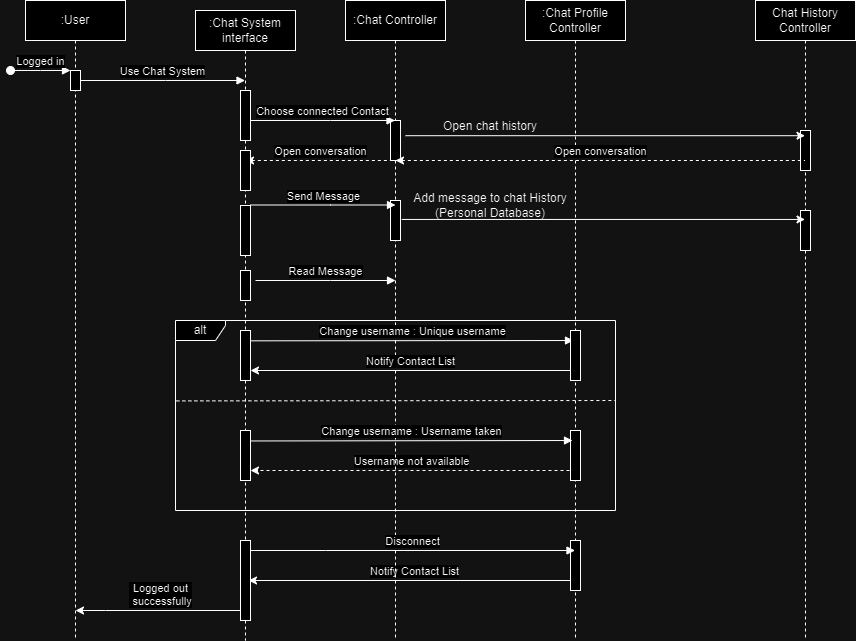

The diagram above was exported from draw.io. Its source (the exported page's mxGraphModel, read from the mxfile embedded in the PNG):
<mxGraphModel dx="1274" dy="648" grid="1" gridSize="10" guides="1" tooltips="1" connect="1" arrows="1" fold="1" page="1" pageScale="1" pageWidth="850" pageHeight="1100" math="0" shadow="0">
  <root>
    <mxCell id="0" />
    <mxCell id="1" parent="0" />
    <mxCell id="5iGFle0P55glPGI_4a_j-20" value="" style="endArrow=classic;html=1;rounded=0;exitX=0.5;exitY=1;exitDx=0;exitDy=0;exitPerimeter=0;" parent="1" edge="1">
      <mxGeometry width="50" height="50" relative="1" as="geometry">
        <mxPoint x="588" y="620" as="sourcePoint" />
        <mxPoint x="263" y="620" as="targetPoint" />
      </mxGeometry>
    </mxCell>
    <mxCell id="5iGFle0P55glPGI_4a_j-22" value="Notify Contact List" style="edgeLabel;html=1;align=center;verticalAlign=middle;resizable=0;points=[];" parent="5iGFle0P55glPGI_4a_j-20" connectable="0" vertex="1">
      <mxGeometry x="-0.0338" y="1" relative="1" as="geometry">
        <mxPoint x="-3" y="-11" as="offset" />
      </mxGeometry>
    </mxCell>
    <mxCell id="BDaMYKkftLTX5gR79A-k-5" value="" style="endArrow=classic;html=1;rounded=0;dashed=1;" parent="1" edge="1">
      <mxGeometry width="50" height="50" relative="1" as="geometry">
        <mxPoint x="590" y="510" as="sourcePoint" />
        <mxPoint x="264.9966666666667" y="510" as="targetPoint" />
      </mxGeometry>
    </mxCell>
    <mxCell id="BDaMYKkftLTX5gR79A-k-6" value="Username not available" style="edgeLabel;html=1;align=center;verticalAlign=middle;resizable=0;points=[];" parent="BDaMYKkftLTX5gR79A-k-5" connectable="0" vertex="1">
      <mxGeometry x="0.2677" y="2" relative="1" as="geometry">
        <mxPoint x="41" y="-12" as="offset" />
      </mxGeometry>
    </mxCell>
    <mxCell id="aM9ryv3xv72pqoxQDRHE-1" value=":User" style="shape=umlLifeline;perimeter=lifelinePerimeter;whiteSpace=wrap;html=1;container=0;dropTarget=0;collapsible=0;recursiveResize=0;outlineConnect=0;portConstraint=eastwest;newEdgeStyle={&quot;edgeStyle&quot;:&quot;elbowEdgeStyle&quot;,&quot;elbow&quot;:&quot;vertical&quot;,&quot;curved&quot;:0,&quot;rounded&quot;:0};" parent="1" vertex="1">
      <mxGeometry x="40" y="40" width="100" height="640" as="geometry" />
    </mxCell>
    <mxCell id="aM9ryv3xv72pqoxQDRHE-2" value="" style="html=1;points=[];perimeter=orthogonalPerimeter;outlineConnect=0;targetShapes=umlLifeline;portConstraint=eastwest;newEdgeStyle={&quot;edgeStyle&quot;:&quot;elbowEdgeStyle&quot;,&quot;elbow&quot;:&quot;vertical&quot;,&quot;curved&quot;:0,&quot;rounded&quot;:0};" parent="aM9ryv3xv72pqoxQDRHE-1" vertex="1">
      <mxGeometry x="45" y="70" width="10" height="20" as="geometry" />
    </mxCell>
    <mxCell id="aM9ryv3xv72pqoxQDRHE-3" value="Logged in" style="html=1;verticalAlign=bottom;startArrow=oval;endArrow=block;startSize=8;edgeStyle=elbowEdgeStyle;elbow=vertical;curved=0;rounded=0;" parent="aM9ryv3xv72pqoxQDRHE-1" target="aM9ryv3xv72pqoxQDRHE-2" edge="1">
      <mxGeometry relative="1" as="geometry">
        <mxPoint x="-15" y="70" as="sourcePoint" />
      </mxGeometry>
    </mxCell>
    <mxCell id="aM9ryv3xv72pqoxQDRHE-5" value=":Chat Controller " style="shape=umlLifeline;perimeter=lifelinePerimeter;whiteSpace=wrap;html=1;container=0;dropTarget=0;collapsible=0;recursiveResize=0;outlineConnect=0;portConstraint=eastwest;newEdgeStyle={&quot;edgeStyle&quot;:&quot;elbowEdgeStyle&quot;,&quot;elbow&quot;:&quot;vertical&quot;,&quot;curved&quot;:0,&quot;rounded&quot;:0};" parent="1" vertex="1">
      <mxGeometry x="360" y="40" width="100" height="640" as="geometry" />
    </mxCell>
    <mxCell id="aM9ryv3xv72pqoxQDRHE-6" value="" style="html=1;points=[];perimeter=orthogonalPerimeter;outlineConnect=0;targetShapes=umlLifeline;portConstraint=eastwest;newEdgeStyle={&quot;edgeStyle&quot;:&quot;elbowEdgeStyle&quot;,&quot;elbow&quot;:&quot;vertical&quot;,&quot;curved&quot;:0,&quot;rounded&quot;:0};" parent="aM9ryv3xv72pqoxQDRHE-5" vertex="1">
      <mxGeometry x="45" y="120" width="10" height="40" as="geometry" />
    </mxCell>
    <mxCell id="ChfDJICWIVOLzvzyvxif-5" value="" style="html=1;points=[];perimeter=orthogonalPerimeter;outlineConnect=0;targetShapes=umlLifeline;portConstraint=eastwest;newEdgeStyle={&quot;edgeStyle&quot;:&quot;elbowEdgeStyle&quot;,&quot;elbow&quot;:&quot;vertical&quot;,&quot;curved&quot;:0,&quot;rounded&quot;:0};" parent="aM9ryv3xv72pqoxQDRHE-5" vertex="1">
      <mxGeometry x="45" y="200" width="10" height="40" as="geometry" />
    </mxCell>
    <mxCell id="aM9ryv3xv72pqoxQDRHE-7" value="Use Chat System" style="html=1;verticalAlign=bottom;endArrow=block;edgeStyle=elbowEdgeStyle;elbow=horizontal;curved=0;rounded=0;" parent="1" source="aM9ryv3xv72pqoxQDRHE-2" target="RFsbDkF1ej3Ww4aNyDhV-4" edge="1">
      <mxGeometry relative="1" as="geometry">
        <mxPoint x="195" y="130" as="sourcePoint" />
        <Array as="points">
          <mxPoint x="180" y="120" />
        </Array>
        <mxPoint x="190" y="120" as="targetPoint" />
      </mxGeometry>
    </mxCell>
    <mxCell id="RFsbDkF1ej3Ww4aNyDhV-2" value=":Chat Profile Controller " style="shape=umlLifeline;perimeter=lifelinePerimeter;whiteSpace=wrap;html=1;container=0;dropTarget=0;collapsible=0;recursiveResize=0;outlineConnect=0;portConstraint=eastwest;newEdgeStyle={&quot;edgeStyle&quot;:&quot;elbowEdgeStyle&quot;,&quot;elbow&quot;:&quot;vertical&quot;,&quot;curved&quot;:0,&quot;rounded&quot;:0};" parent="1" vertex="1">
      <mxGeometry x="540" y="40" width="100" height="640" as="geometry" />
    </mxCell>
    <mxCell id="BDaMYKkftLTX5gR79A-k-15" value="" style="html=1;points=[];perimeter=orthogonalPerimeter;outlineConnect=0;targetShapes=umlLifeline;portConstraint=eastwest;newEdgeStyle={&quot;edgeStyle&quot;:&quot;elbowEdgeStyle&quot;,&quot;elbow&quot;:&quot;vertical&quot;,&quot;curved&quot;:0,&quot;rounded&quot;:0};" parent="RFsbDkF1ej3Ww4aNyDhV-2" vertex="1">
      <mxGeometry x="45" y="430" width="10" height="50" as="geometry" />
    </mxCell>
    <mxCell id="BDaMYKkftLTX5gR79A-k-16" value="" style="html=1;points=[];perimeter=orthogonalPerimeter;outlineConnect=0;targetShapes=umlLifeline;portConstraint=eastwest;newEdgeStyle={&quot;edgeStyle&quot;:&quot;elbowEdgeStyle&quot;,&quot;elbow&quot;:&quot;vertical&quot;,&quot;curved&quot;:0,&quot;rounded&quot;:0};" parent="RFsbDkF1ej3Ww4aNyDhV-2" vertex="1">
      <mxGeometry x="45" y="540" width="10" height="50" as="geometry" />
    </mxCell>
    <mxCell id="MWURPv5LMk1wckFEdMCO-1" value="Chat History Controller " style="shape=umlLifeline;perimeter=lifelinePerimeter;whiteSpace=wrap;html=1;container=0;dropTarget=0;collapsible=0;recursiveResize=0;outlineConnect=0;portConstraint=eastwest;newEdgeStyle={&quot;edgeStyle&quot;:&quot;elbowEdgeStyle&quot;,&quot;elbow&quot;:&quot;vertical&quot;,&quot;curved&quot;:0,&quot;rounded&quot;:0};" parent="1" vertex="1">
      <mxGeometry x="770" y="40" width="100" height="640" as="geometry" />
    </mxCell>
    <mxCell id="MWURPv5LMk1wckFEdMCO-2" value="" style="html=1;points=[];perimeter=orthogonalPerimeter;outlineConnect=0;targetShapes=umlLifeline;portConstraint=eastwest;newEdgeStyle={&quot;edgeStyle&quot;:&quot;elbowEdgeStyle&quot;,&quot;elbow&quot;:&quot;vertical&quot;,&quot;curved&quot;:0,&quot;rounded&quot;:0};" parent="MWURPv5LMk1wckFEdMCO-1" vertex="1">
      <mxGeometry x="45" y="210" width="10" height="40" as="geometry" />
    </mxCell>
    <mxCell id="ChfDJICWIVOLzvzyvxif-18" value="" style="html=1;points=[];perimeter=orthogonalPerimeter;outlineConnect=0;targetShapes=umlLifeline;portConstraint=eastwest;newEdgeStyle={&quot;edgeStyle&quot;:&quot;elbowEdgeStyle&quot;,&quot;elbow&quot;:&quot;vertical&quot;,&quot;curved&quot;:0,&quot;rounded&quot;:0};" parent="MWURPv5LMk1wckFEdMCO-1" vertex="1">
      <mxGeometry x="45" y="130" width="10" height="40" as="geometry" />
    </mxCell>
    <mxCell id="E0RdiFB_1Y4ZiNwUJIpq-2" value="Choose connected Contact" style="html=1;verticalAlign=bottom;endArrow=block;edgeStyle=elbowEdgeStyle;elbow=vertical;curved=0;rounded=0;" parent="1" source="RFsbDkF1ej3Ww4aNyDhV-5" target="aM9ryv3xv72pqoxQDRHE-5" edge="1">
      <mxGeometry relative="1" as="geometry">
        <mxPoint x="270" y="160" as="sourcePoint" />
        <Array as="points">
          <mxPoint x="345" y="160" />
        </Array>
        <mxPoint x="400" y="160" as="targetPoint" />
      </mxGeometry>
    </mxCell>
    <mxCell id="ChfDJICWIVOLzvzyvxif-3" value="Open conversation " style="html=1;verticalAlign=bottom;endArrow=none;edgeStyle=elbowEdgeStyle;elbow=vertical;curved=0;rounded=0;endFill=0;startArrow=classic;startFill=1;dashed=1;" parent="1" edge="1">
      <mxGeometry relative="1" as="geometry">
        <mxPoint x="260" y="200" as="sourcePoint" />
        <Array as="points">
          <mxPoint x="295" y="200" />
          <mxPoint x="360" y="240" />
        </Array>
        <mxPoint x="410" y="200" as="targetPoint" />
      </mxGeometry>
    </mxCell>
    <mxCell id="ChfDJICWIVOLzvzyvxif-4" value="Send Message" style="html=1;verticalAlign=bottom;endArrow=block;edgeStyle=elbowEdgeStyle;elbow=vertical;curved=0;rounded=0;" parent="1" edge="1">
      <mxGeometry relative="1" as="geometry">
        <mxPoint x="265" y="244.5" as="sourcePoint" />
        <Array as="points">
          <mxPoint x="345" y="244.5" />
        </Array>
        <mxPoint x="410" y="244.5" as="targetPoint" />
      </mxGeometry>
    </mxCell>
    <mxCell id="ChfDJICWIVOLzvzyvxif-11" value="" style="group" parent="1" connectable="0" vertex="1">
      <mxGeometry x="410" y="230" width="190" height="30" as="geometry" />
    </mxCell>
    <mxCell id="ChfDJICWIVOLzvzyvxif-10" value="Add message to chat History (Personal Database)" style="text;html=1;strokeColor=none;fillColor=none;align=center;verticalAlign=middle;whiteSpace=wrap;rounded=0;" parent="ChfDJICWIVOLzvzyvxif-11" vertex="1">
      <mxGeometry width="190" height="30" as="geometry" />
    </mxCell>
    <mxCell id="ChfDJICWIVOLzvzyvxif-12" value="Read Message" style="html=1;verticalAlign=bottom;endArrow=block;edgeStyle=elbowEdgeStyle;elbow=vertical;curved=0;rounded=0;" parent="1" edge="1">
      <mxGeometry relative="1" as="geometry">
        <mxPoint x="270" y="320" as="sourcePoint" />
        <Array as="points">
          <mxPoint x="345" y="320" />
        </Array>
        <mxPoint x="410" y="320" as="targetPoint" />
      </mxGeometry>
    </mxCell>
    <mxCell id="ChfDJICWIVOLzvzyvxif-17" value="" style="group" parent="1" connectable="0" vertex="1">
      <mxGeometry x="410" y="160" width="409.5" height="15.199999999999989" as="geometry" />
    </mxCell>
    <mxCell id="ChfDJICWIVOLzvzyvxif-14" value="" style="endArrow=classic;html=1;rounded=0;" parent="ChfDJICWIVOLzvzyvxif-17" edge="1">
      <mxGeometry width="50" height="50" relative="1" as="geometry">
        <mxPoint x="10" y="15.199999999999989" as="sourcePoint" />
        <mxPoint x="409.5" y="15.199999999999989" as="targetPoint" />
      </mxGeometry>
    </mxCell>
    <mxCell id="ChfDJICWIVOLzvzyvxif-15" value="Open chat history" style="text;html=1;strokeColor=none;fillColor=none;align=center;verticalAlign=middle;whiteSpace=wrap;rounded=0;" parent="ChfDJICWIVOLzvzyvxif-17" vertex="1">
      <mxGeometry width="190" height="12" as="geometry" />
    </mxCell>
    <mxCell id="5iGFle0P55glPGI_4a_j-23" value="Open conversation " style="html=1;verticalAlign=bottom;endArrow=none;edgeStyle=elbowEdgeStyle;elbow=vertical;curved=0;rounded=0;endFill=0;startArrow=classic;startFill=1;dashed=1;" parent="1" target="MWURPv5LMk1wckFEdMCO-1" edge="1">
      <mxGeometry relative="1" as="geometry">
        <mxPoint x="410" y="200" as="sourcePoint" />
        <Array as="points">
          <mxPoint x="445" y="200" />
          <mxPoint x="510" y="240" />
        </Array>
        <mxPoint x="560" y="200" as="targetPoint" />
      </mxGeometry>
    </mxCell>
    <mxCell id="5iGFle0P55glPGI_4a_j-18" value="Disconnect" style="html=1;verticalAlign=bottom;endArrow=block;edgeStyle=elbowEdgeStyle;elbow=vertical;curved=0;rounded=0;" parent="1" target="RFsbDkF1ej3Ww4aNyDhV-2" edge="1">
      <mxGeometry relative="1" as="geometry">
        <mxPoint x="265" y="590" as="sourcePoint" />
        <Array as="points">
          <mxPoint x="340" y="590" />
        </Array>
        <mxPoint x="584.5" y="590" as="targetPoint" />
      </mxGeometry>
    </mxCell>
    <mxCell id="E0RdiFB_1Y4ZiNwUJIpq-21" value="Logged out&lt;br&gt;&amp;nbsp;successfully" style="html=1;verticalAlign=bottom;endArrow=none;edgeStyle=elbowEdgeStyle;elbow=vertical;curved=0;rounded=0;endFill=0;startArrow=classic;startFill=1;" parent="1" target="RFsbDkF1ej3Ww4aNyDhV-4" edge="1">
      <mxGeometry relative="1" as="geometry">
        <mxPoint x="90" y="650" as="sourcePoint" />
        <Array as="points">
          <mxPoint x="120" y="650" />
          <mxPoint x="185.5" y="690" />
        </Array>
        <mxPoint x="255" y="650" as="targetPoint" />
      </mxGeometry>
    </mxCell>
    <mxCell id="ChfDJICWIVOLzvzyvxif-9" value="" style="endArrow=classic;html=1;rounded=0;exitX=0.033;exitY=0.965;exitDx=0;exitDy=0;exitPerimeter=0;" parent="1" source="ChfDJICWIVOLzvzyvxif-10" target="MWURPv5LMk1wckFEdMCO-1" edge="1">
      <mxGeometry width="50" height="50" relative="1" as="geometry">
        <mxPoint x="410" y="260" as="sourcePoint" />
        <mxPoint x="500.5" y="259.5" as="targetPoint" />
      </mxGeometry>
    </mxCell>
    <mxCell id="BDaMYKkftLTX5gR79A-k-8" value="alt" style="shape=umlFrame;whiteSpace=wrap;html=1;pointerEvents=0;width=50;height=20;" parent="1" vertex="1">
      <mxGeometry x="190" y="360" width="440" height="190" as="geometry" />
    </mxCell>
    <mxCell id="5iGFle0P55glPGI_4a_j-1" value="Change username : Unique username" style="html=1;verticalAlign=bottom;endArrow=block;edgeStyle=elbowEdgeStyle;elbow=vertical;curved=0;rounded=0;" parent="1" edge="1">
      <mxGeometry relative="1" as="geometry">
        <mxPoint x="265" y="380.33" as="sourcePoint" />
        <Array as="points" />
        <mxPoint x="588" y="379.9966666666667" as="targetPoint" />
      </mxGeometry>
    </mxCell>
    <mxCell id="5iGFle0P55glPGI_4a_j-19" value="" style="endArrow=classic;html=1;rounded=0;exitX=0.5;exitY=1;exitDx=0;exitDy=0;exitPerimeter=0;" parent="1" edge="1">
      <mxGeometry width="50" height="50" relative="1" as="geometry">
        <mxPoint x="590.83" y="410" as="sourcePoint" />
        <mxPoint x="265" y="410" as="targetPoint" />
      </mxGeometry>
    </mxCell>
    <mxCell id="5iGFle0P55glPGI_4a_j-21" value="Notify Contact List" style="edgeLabel;html=1;align=center;verticalAlign=middle;resizable=0;points=[];" parent="5iGFle0P55glPGI_4a_j-19" connectable="0" vertex="1">
      <mxGeometry x="0.2677" y="2" relative="1" as="geometry">
        <mxPoint x="41" y="-12" as="offset" />
      </mxGeometry>
    </mxCell>
    <mxCell id="BDaMYKkftLTX5gR79A-k-7" value="Change username : Username taken" style="html=1;verticalAlign=bottom;endArrow=block;edgeStyle=elbowEdgeStyle;elbow=vertical;curved=0;rounded=0;" parent="1" edge="1">
      <mxGeometry relative="1" as="geometry">
        <mxPoint x="264" y="480.46999999999997" as="sourcePoint" />
        <Array as="points" />
        <mxPoint x="587" y="480.1366666666667" as="targetPoint" />
      </mxGeometry>
    </mxCell>
    <mxCell id="BDaMYKkftLTX5gR79A-k-13" value="" style="endArrow=none;html=1;rounded=0;entryX=0.998;entryY=0.498;entryDx=0;entryDy=0;entryPerimeter=0;dashed=1;" parent="1" edge="1">
      <mxGeometry width="50" height="50" relative="1" as="geometry">
        <mxPoint x="190.88" y="440.4" as="sourcePoint" />
        <mxPoint x="630.0000000000001" y="440.0000000000001" as="targetPoint" />
      </mxGeometry>
    </mxCell>
    <mxCell id="RFsbDkF1ej3Ww4aNyDhV-4" value=":Chat System interface" style="shape=umlLifeline;perimeter=lifelinePerimeter;whiteSpace=wrap;html=1;container=0;dropTarget=0;collapsible=0;recursiveResize=0;outlineConnect=0;portConstraint=eastwest;newEdgeStyle={&quot;edgeStyle&quot;:&quot;elbowEdgeStyle&quot;,&quot;elbow&quot;:&quot;vertical&quot;,&quot;curved&quot;:0,&quot;rounded&quot;:0};connectable=1;" parent="1" vertex="1">
      <mxGeometry x="210" y="50" width="100" height="630" as="geometry" />
    </mxCell>
    <mxCell id="RFsbDkF1ej3Ww4aNyDhV-5" value="" style="html=1;points=[];perimeter=orthogonalPerimeter;outlineConnect=0;targetShapes=umlLifeline;portConstraint=eastwest;newEdgeStyle={&quot;edgeStyle&quot;:&quot;elbowEdgeStyle&quot;,&quot;elbow&quot;:&quot;vertical&quot;,&quot;curved&quot;:0,&quot;rounded&quot;:0};" parent="RFsbDkF1ej3Ww4aNyDhV-4" vertex="1">
      <mxGeometry x="45" y="80" width="10" height="50" as="geometry" />
    </mxCell>
    <mxCell id="5iGFle0P55glPGI_4a_j-7" value="" style="html=1;points=[];perimeter=orthogonalPerimeter;outlineConnect=0;targetShapes=umlLifeline;portConstraint=eastwest;newEdgeStyle={&quot;edgeStyle&quot;:&quot;elbowEdgeStyle&quot;,&quot;elbow&quot;:&quot;vertical&quot;,&quot;curved&quot;:0,&quot;rounded&quot;:0};" parent="RFsbDkF1ej3Ww4aNyDhV-4" vertex="1">
      <mxGeometry x="45" y="195" width="10" height="50" as="geometry" />
    </mxCell>
    <mxCell id="5iGFle0P55glPGI_4a_j-8" value="" style="html=1;points=[];perimeter=orthogonalPerimeter;outlineConnect=0;targetShapes=umlLifeline;portConstraint=eastwest;newEdgeStyle={&quot;edgeStyle&quot;:&quot;elbowEdgeStyle&quot;,&quot;elbow&quot;:&quot;vertical&quot;,&quot;curved&quot;:0,&quot;rounded&quot;:0};" parent="RFsbDkF1ej3Ww4aNyDhV-4" vertex="1">
      <mxGeometry x="45" y="260" width="10" height="30" as="geometry" />
    </mxCell>
    <mxCell id="5iGFle0P55glPGI_4a_j-16" value="" style="html=1;points=[];perimeter=orthogonalPerimeter;outlineConnect=0;targetShapes=umlLifeline;portConstraint=eastwest;newEdgeStyle={&quot;edgeStyle&quot;:&quot;elbowEdgeStyle&quot;,&quot;elbow&quot;:&quot;vertical&quot;,&quot;curved&quot;:0,&quot;rounded&quot;:0};" parent="RFsbDkF1ej3Ww4aNyDhV-4" vertex="1">
      <mxGeometry x="45" y="530" width="10" height="80" as="geometry" />
    </mxCell>
    <mxCell id="BDaMYKkftLTX5gR79A-k-4" value="" style="html=1;points=[];perimeter=orthogonalPerimeter;outlineConnect=0;targetShapes=umlLifeline;portConstraint=eastwest;newEdgeStyle={&quot;edgeStyle&quot;:&quot;elbowEdgeStyle&quot;,&quot;elbow&quot;:&quot;vertical&quot;,&quot;curved&quot;:0,&quot;rounded&quot;:0};" parent="RFsbDkF1ej3Ww4aNyDhV-4" vertex="1">
      <mxGeometry x="45" y="420" width="10" height="50" as="geometry" />
    </mxCell>
    <mxCell id="5iGFle0P55glPGI_4a_j-10" value="" style="html=1;points=[];perimeter=orthogonalPerimeter;outlineConnect=0;targetShapes=umlLifeline;portConstraint=eastwest;newEdgeStyle={&quot;edgeStyle&quot;:&quot;elbowEdgeStyle&quot;,&quot;elbow&quot;:&quot;vertical&quot;,&quot;curved&quot;:0,&quot;rounded&quot;:0};" parent="RFsbDkF1ej3Ww4aNyDhV-4" vertex="1">
      <mxGeometry x="45" y="320" width="10" height="50" as="geometry" />
    </mxCell>
    <mxCell id="5iGFle0P55glPGI_4a_j-5" value="" style="html=1;points=[];perimeter=orthogonalPerimeter;outlineConnect=0;targetShapes=umlLifeline;portConstraint=eastwest;newEdgeStyle={&quot;edgeStyle&quot;:&quot;elbowEdgeStyle&quot;,&quot;elbow&quot;:&quot;vertical&quot;,&quot;curved&quot;:0,&quot;rounded&quot;:0};" parent="1" vertex="1">
      <mxGeometry x="255" y="190" width="10" height="40" as="geometry" />
    </mxCell>
    <mxCell id="BDaMYKkftLTX5gR79A-k-14" value="" style="html=1;points=[];perimeter=orthogonalPerimeter;outlineConnect=0;targetShapes=umlLifeline;portConstraint=eastwest;newEdgeStyle={&quot;edgeStyle&quot;:&quot;elbowEdgeStyle&quot;,&quot;elbow&quot;:&quot;vertical&quot;,&quot;curved&quot;:0,&quot;rounded&quot;:0};" parent="1" vertex="1">
      <mxGeometry x="585" y="370" width="10" height="50" as="geometry" />
    </mxCell>
  </root>
</mxGraphModel>